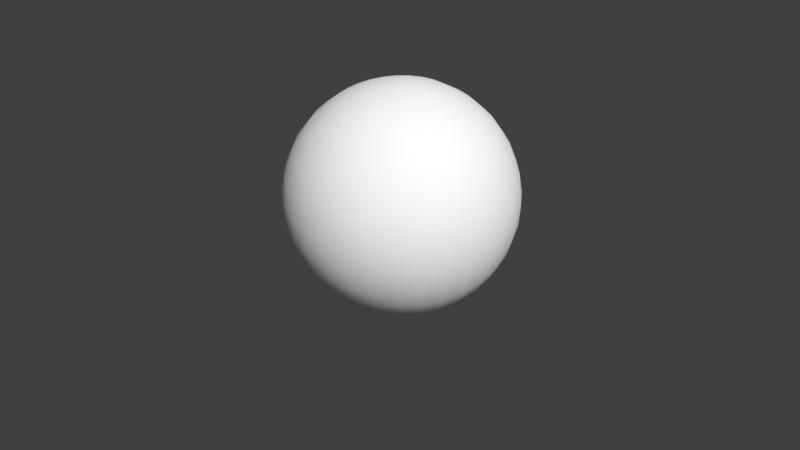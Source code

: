 # Source: Ziemia.blend  (saved by Blender 2.78.0; exported with 4.5.12 LTS)
import bpy
from mathutils import Matrix  # noqa: F401  (used for matrix-valued properties, if any)

bpy.ops.wm.read_factory_settings(use_empty=True)
scene = bpy.context.scene
scene.name = 'Scene'

# ---- collections
col_collection_1 = bpy.data.collections.new('Collection 1'); scene.collection.children.link(col_collection_1)

# ---- materials (node trees are filled in below, after node groups)
mat_material_001 = bpy.data.materials.new('Material.001')
mat_material_001.alpha_threshold = 0.0
mat_material_001.use_transparent_shadow = False
mat_material_001.diffuse_color = (1.0, 1.0, 1.0, 1.0)
mat_material_001.specular_color = (0.0, 0.0, 0.0)
mat_material_001.roughness = 0.5

# ---- material node trees

# ---- world
world_world = bpy.data.worlds.new('World'); scene.world = world_world
world_world.color = (0.05088, 0.05088, 0.05088)
world_world.use_sun_shadow = False
world_world.sun_shadow_jitter_overblur = 0.0
world_world.cycles.sampling_method = 'MANUAL'

# ---- cameras
cam_camera = bpy.data.cameras.new('Camera')
cam_camera.clip_end = 100.0
cam_camera.lens = 35.0
cam_camera.sensor_width = 32.0
cam_camera.sensor_height = 18.0
cam_camera.ortho_scale = 7.314
cam_camera.dof.focus_distance = 0.0
cam_camera.dof.aperture_fstop = 128.0

# ---- lights
light_lamp = bpy.data.lights.new('Lamp', 'SUN')
light_lamp.transmission_factor = 0.0
light_lamp.cutoff_distance = 30.0
light_lamp.angle = 0.1993
light_lamp.energy = 3.0
light_lamp.shadow_buffer_clip_start = 1.001
light_lamp.shadow_soft_size = 0.1
light_lamp.shadow_cascade_max_distance = 1000.0

# ---- meshes
me_sphere = bpy.data.meshes.new('Sphere')
me_sphere.from_pydata([(0.03806, 0.1913, 0.9808), (0.07466, 0.3753, 0.9239), (0.1084, 0.5449, 0.8315), (0.1379, 0.6935, 0.7071), (0.1622, 0.8155, 0.5556), (0.1802, 0.9061, 0.3827), (0.1913, 0.9619, 0.1951), (0.1951, 0.9808, 7.55e-08), (0.1913, 0.9619, -0.1951), (0.1802, 0.9061, -0.3827), (0.1622, 0.8155, -0.5556), (0.1379, 0.6935, -0.7071), (0.1084, 0.5449, -0.8315), (0.07466, 0.3753, -0.9239), (0.03806, 0.1913, -0.9808), (0.07466, 0.1802, 0.9808), (0.1464, 0.3536, 0.9239), (0.2126, 0.5133, 0.8315), (0.2706, 0.6533, 0.7071), (0.3182, 0.7682, 0.5556), (0.3536, 0.8536, 0.3827), (0.3753, 0.9061, 0.1951), (0.3827, 0.9239, 7.55e-08), (0.3753, 0.9061, -0.1951), (0.3536, 0.8536, -0.3827), (0.3182, 0.7682, -0.5556), (0.2706, 0.6533, -0.7071), (0.2126, 0.5133, -0.8315), (0.1464, 0.3536, -0.9239), (0.07466, 0.1802, -0.9808), (0.1084, 0.1622, 0.9808), (0.2126, 0.3182, 0.9239), (0.3087, 0.4619, 0.8315), (0.3928, 0.5879, 0.7071), (0.4619, 0.6913, 0.5556), (0.5133, 0.7682, 0.3827), (0.5449, 0.8155, 0.1951), (0.5556, 0.8315, 7.55e-08), (0.5449, 0.8155, -0.1951), (0.5133, 0.7682, -0.3827), (0.4619, 0.6913, -0.5556), (0.3928, 0.5879, -0.7071), (0.3087, 0.4619, -0.8315), (0.2126, 0.3182, -0.9239), (0.1084, 0.1622, -0.9808), (0.1379, 0.1379, 0.9808), (0.2706, 0.2706, 0.9239), (0.3928, 0.3928, 0.8315), (0.5, 0.5, 0.7071), (0.5879, 0.5879, 0.5556), (0.6533, 0.6533, 0.3827), (0.6935, 0.6935, 0.1951), (0.7071, 0.7071, 7.55e-08), (0.6935, 0.6935, -0.1951), (0.6533, 0.6533, -0.3827), (0.5879, 0.5879, -0.5556), (0.5, 0.5, -0.7071), (0.3928, 0.3928, -0.8315), (0.2706, 0.2706, -0.9239), (0.1379, 0.1379, -0.9808), (0.1622, 0.1084, 0.9808), (0.3182, 0.2126, 0.9239), (0.4619, 0.3087, 0.8315), (0.5879, 0.3928, 0.7071), (0.6913, 0.4619, 0.5556), (0.7682, 0.5133, 0.3827), (0.8155, 0.5449, 0.1951), (0.8315, 0.5556, 7.55e-08), (0.8155, 0.5449, -0.1951), (0.7682, 0.5133, -0.3827), (0.6913, 0.4619, -0.5556), (0.5879, 0.3928, -0.7071), (0.4619, 0.3087, -0.8315), (0.3182, 0.2126, -0.9239), (0.1622, 0.1084, -0.9808), (0.0, -3.258e-07, -1.0), (0.1802, 0.07466, 0.9808), (0.3536, 0.1464, 0.9239), (0.5133, 0.2126, 0.8315), (0.6533, 0.2706, 0.7071), (0.7682, 0.3182, 0.5556), (0.8536, 0.3536, 0.3827), (0.9061, 0.3753, 0.1951), (0.9239, 0.3827, 7.55e-08), (0.9061, 0.3753, -0.1951), (0.8536, 0.3536, -0.3827), (0.7682, 0.3182, -0.5556), (0.6533, 0.2706, -0.7071), (0.5133, 0.2126, -0.8315), (0.3536, 0.1464, -0.9239), (0.1802, 0.07466, -0.9808), (0.1913, 0.03806, 0.9808), (0.3753, 0.07466, 0.9239), (0.5449, 0.1084, 0.8315), (0.6935, 0.1379, 0.7071), (0.8155, 0.1622, 0.5556), (0.9061, 0.1802, 0.3827), (0.9619, 0.1913, 0.1951), (0.9808, 0.1951, 7.55e-08), (0.9619, 0.1913, -0.1951), (0.9061, 0.1802, -0.3827), (0.8155, 0.1622, -0.5556), (0.6935, 0.1379, -0.7071), (0.5449, 0.1084, -0.8315), (0.3753, 0.07466, -0.9239), (0.1913, 0.03806, -0.9808), (0.1951, -3.266e-07, 0.9808), (0.3827, -3.192e-07, 0.9239), (0.5556, -3.117e-07, 0.8315), (0.7071, -3.192e-07, 0.7071), (0.8315, -3.341e-07, 0.5556), (0.9239, -2.745e-07, 0.3827), (0.9808, -3.937e-07, 0.1951), (1.0, -3.788e-07, 7.55e-08), (0.9808, -3.937e-07, -0.1951), (0.9239, -2.298e-07, -0.3827), (0.8315, -3.341e-07, -0.5556), (0.7071, -3.192e-07, -0.7071), (0.5556, -3.415e-07, -0.8315), (0.3827, -3.043e-07, -0.9239), (0.1951, -3.08e-07, -0.9808), (0.1913, -0.03806, 0.9808), (0.3753, -0.07466, 0.9239), (0.5449, -0.1084, 0.8315), (0.6935, -0.138, 0.7071), (0.8155, -0.1622, 0.5556), (0.9061, -0.1802, 0.3827), (0.9619, -0.1913, 0.1951), (0.9808, -0.1951, 7.55e-08), (0.9619, -0.1913, -0.1951), (0.9061, -0.1802, -0.3827), (0.8155, -0.1622, -0.5556), (0.6935, -0.138, -0.7071), (0.5449, -0.1084, -0.8315), (0.3753, -0.07466, -0.9239), (0.1913, -0.03806, -0.9808), (0.1802, -0.07466, 0.9808), (0.3536, -0.1464, 0.9239), (0.5133, -0.2126, 0.8315), (0.6533, -0.2706, 0.7071), (0.7682, -0.3182, 0.5556), (0.8536, -0.3536, 0.3827), (0.9061, -0.3753, 0.1951), (0.9239, -0.3827, 7.55e-08), (0.9061, -0.3753, -0.1951), (0.8536, -0.3536, -0.3827), (0.7682, -0.3182, -0.5556), (0.6533, -0.2706, -0.7071), (0.5133, -0.2126, -0.8315), (0.3536, -0.1464, -0.9239), (0.1802, -0.07466, -0.9808), (0.1622, -0.1084, 0.9808), (0.3182, -0.2126, 0.9239), (0.4619, -0.3087, 0.8315), (0.5879, -0.3928, 0.7071), (0.6913, -0.4619, 0.5556), (0.7682, -0.5133, 0.3827), (0.8155, -0.5449, 0.1951), (0.8315, -0.5556, 7.55e-08), (0.8155, -0.5449, -0.1951), (0.7682, -0.5133, -0.3827), (0.6913, -0.4619, -0.5556), (0.5879, -0.3928, -0.7071), (0.4619, -0.3087, -0.8315), (0.3182, -0.2126, -0.9239), (0.1622, -0.1084, -0.9808), (0.1379, -0.138, 0.9808), (0.2706, -0.2706, 0.9239), (0.3928, -0.3928, 0.8315), (0.5, -0.5, 0.7071), (0.5879, -0.5879, 0.5556), (0.6533, -0.6533, 0.3827), (0.6935, -0.6935, 0.1951), (0.7071, -0.7071, 7.55e-08), (0.6935, -0.6935, -0.1951), (0.6533, -0.6533, -0.3827), (0.5879, -0.5879, -0.5556), (0.5, -0.5, -0.7071), (0.3928, -0.3928, -0.8315), (0.2706, -0.2706, -0.9239), (0.1379, -0.138, -0.9808), (0.1084, -0.1622, 0.9808), (0.2126, -0.3182, 0.9239), (0.3087, -0.4619, 0.8315), (0.3928, -0.5879, 0.7071), (0.4619, -0.6913, 0.5556), (0.5133, -0.7682, 0.3827), (0.5449, -0.8155, 0.1951), (0.5556, -0.8315, 7.55e-08), (0.5449, -0.8155, -0.1951), (0.5133, -0.7682, -0.3827), (0.4619, -0.6913, -0.5556), (0.3928, -0.5879, -0.7071), (0.3087, -0.4619, -0.8315), (0.2126, -0.3182, -0.9239), (0.1084, -0.1622, -0.9808), (0.07466, -0.1802, 0.9808), (0.1464, -0.3536, 0.9239), (0.2126, -0.5133, 0.8315), (0.2706, -0.6533, 0.7071), (0.3182, -0.7682, 0.5556), (0.3536, -0.8536, 0.3827), (0.3753, -0.9061, 0.1951), (0.3827, -0.9239, 7.55e-08), (0.3753, -0.9061, -0.1951), (0.3536, -0.8536, -0.3827), (0.3182, -0.7682, -0.5556), (0.2706, -0.6533, -0.7071), (0.2126, -0.5133, -0.8315), (0.1464, -0.3536, -0.9239), (0.07466, -0.1802, -0.9808), (0.03806, -0.1913, 0.9808), (0.07466, -0.3753, 0.9239), (0.1084, -0.5449, 0.8315), (0.1379, -0.6935, 0.7071), (0.1622, -0.8155, 0.5556), (0.1802, -0.9061, 0.3827), (0.1913, -0.9619, 0.1951), (0.1951, -0.9808, 7.55e-08), (0.1913, -0.9619, -0.1951), (0.1802, -0.9061, -0.3827), (0.1622, -0.8155, -0.5556), (0.1379, -0.6935, -0.7071), (0.1084, -0.5449, -0.8315), (0.07466, -0.3753, -0.9239), (0.03806, -0.1913, -0.9808), (-7.212e-09, -0.1951, 0.9808), (4.122e-08, -0.3827, 0.9239), (2.632e-08, -0.5556, 0.8315), (-2.584e-08, -0.7071, 0.7071), (-8.544e-08, -0.8315, 0.5556), (6.357e-08, -0.9239, 0.3827), (-8.544e-08, -0.9808, 0.1951), (-1.003e-07, -1.0, 7.55e-08), (-8.544e-08, -0.9808, -0.1951), (6.357e-08, -0.9239, -0.3827), (-8.544e-08, -0.8315, -0.5556), (-2.584e-08, -0.7071, -0.7071), (-1.094e-08, -0.5556, -0.8315), (3.964e-09, -0.3827, -0.9239), (3.964e-09, -0.1951, -0.9808), (-0.03806, -0.1913, 0.9808), (-0.07466, -0.3753, 0.9239), (-0.1084, -0.5449, 0.8315), (-0.1379, -0.6935, 0.7071), (-0.1622, -0.8155, 0.5556), (-0.1802, -0.9061, 0.3827), (-0.1913, -0.9619, 0.1951), (-0.1951, -0.9808, 7.55e-08), (-0.1913, -0.9619, -0.1951), (-0.1802, -0.9061, -0.3827), (-0.1622, -0.8155, -0.5556), (-0.1379, -0.6935, -0.7071), (-0.1084, -0.5449, -0.8315), (-0.07466, -0.3753, -0.9239), (-0.03806, -0.1913, -0.9808), (-0.07466, -0.1802, 0.9808), (-0.1464, -0.3536, 0.9239), (-0.2126, -0.5133, 0.8315), (-0.2706, -0.6533, 0.7071), (-0.3182, -0.7682, 0.5556), (-0.3536, -0.8536, 0.3827), (-0.3753, -0.9061, 0.1951), (-0.3827, -0.9239, 7.55e-08), (-0.3753, -0.9061, -0.1951), (-0.3536, -0.8536, -0.3827), (-0.3182, -0.7682, -0.5556), (-0.2706, -0.6533, -0.7071), (-0.2126, -0.5133, -0.8315), (-0.1464, -0.3536, -0.9239), (-0.07466, -0.1802, -0.9808), (-1.81e-07, -5.968e-07, 1.0), (-0.1084, -0.1622, 0.9808), (-0.2126, -0.3182, 0.9239), (-0.3087, -0.4619, 0.8315), (-0.3928, -0.5879, 0.7071), (-0.4619, -0.6913, 0.5556), (-0.5133, -0.7682, 0.3827), (-0.5449, -0.8155, 0.1951), (-0.5556, -0.8315, 7.55e-08), (-0.5449, -0.8155, -0.1951), (-0.5133, -0.7682, -0.3827), (-0.4619, -0.6913, -0.5556), (-0.3928, -0.5879, -0.7071), (-0.3087, -0.4619, -0.8315), (-0.2126, -0.3182, -0.9239), (-0.1084, -0.1622, -0.9808), (-0.1379, -0.138, 0.9808), (-0.2706, -0.2706, 0.9239), (-0.3928, -0.3928, 0.8315), (-0.5, -0.5, 0.7071), (-0.5879, -0.5879, 0.5556), (-0.6533, -0.6533, 0.3827), (-0.6935, -0.6935, 0.1951), (-0.7071, -0.7071, 7.55e-08), (-0.6935, -0.6935, -0.1951), (-0.6533, -0.6533, -0.3827), (-0.5879, -0.5879, -0.5556), (-0.5, -0.5, -0.7071), (-0.3928, -0.3928, -0.8315), (-0.2706, -0.2706, -0.9239), (-0.1379, -0.1379, -0.9808), (-0.1622, -0.1084, 0.9808), (-0.3182, -0.2126, 0.9239), (-0.4619, -0.3087, 0.8315), (-0.5879, -0.3928, 0.7071), (-0.6913, -0.4619, 0.5556), (-0.7682, -0.5133, 0.3827), (-0.8155, -0.5449, 0.1951), (-0.8315, -0.5556, 7.55e-08), (-0.8155, -0.5449, -0.1951), (-0.7682, -0.5133, -0.3827), (-0.6913, -0.4619, -0.5556), (-0.5879, -0.3928, -0.7071), (-0.4619, -0.3087, -0.8315), (-0.3182, -0.2126, -0.9239), (-0.1622, -0.1084, -0.9808), (-0.1802, -0.07466, 0.9808), (-0.3536, -0.1464, 0.9239), (-0.5133, -0.2126, 0.8315), (-0.6533, -0.2706, 0.7071), (-0.7682, -0.3182, 0.5556), (-0.8536, -0.3536, 0.3827), (-0.9061, -0.3753, 0.1951), (-0.9239, -0.3827, 7.55e-08), (-0.9061, -0.3753, -0.1951), (-0.8536, -0.3536, -0.3827), (-0.7682, -0.3182, -0.5556), (-0.6533, -0.2706, -0.7071), (-0.5133, -0.2126, -0.8315), (-0.3536, -0.1464, -0.9239), (-0.1802, -0.07466, -0.9808), (-0.1913, -0.03806, 0.9808), (-0.3753, -0.07466, 0.9239), (-0.5449, -0.1084, 0.8315), (-0.6935, -0.1379, 0.7071), (-0.8155, -0.1622, 0.5556), (-0.9061, -0.1802, 0.3827), (-0.9619, -0.1913, 0.1951), (-0.9808, -0.1951, 7.55e-08), (-0.9619, -0.1913, -0.1951), (-0.9061, -0.1802, -0.3827), (-0.8155, -0.1622, -0.5556), (-0.6935, -0.1379, -0.7071), (-0.5449, -0.1084, -0.8315), (-0.3753, -0.07466, -0.9239), (-0.1913, -0.03806, -0.9808), (-0.1951, -3.117e-07, 0.9808), (-0.3827, -2.819e-07, 0.9239), (-0.5556, -2.819e-07, 0.8315), (-0.7071, -1.851e-07, 0.7071), (-0.8315, -1.404e-07, 0.5556), (-0.9239, -3.192e-07, 0.3827), (-0.9808, -9.567e-08, 0.1951), (-1.0, -1.404e-07, 7.55e-08), (-0.9808, -9.567e-08, -0.1951), (-0.9239, -3.192e-07, -0.3827), (-0.8315, -1.404e-07, -0.5556), (-0.7071, -1.851e-07, -0.7071), (-0.5556, -2.596e-07, -0.8315), (-0.3827, -2.521e-07, -0.9239), (-0.1951, -3.155e-07, -0.9808), (-0.1913, 0.03806, 0.9808), (-0.3753, 0.07466, 0.9239), (-0.5449, 0.1084, 0.8315), (-0.6935, 0.1379, 0.7071), (-0.8155, 0.1622, 0.5556), (-0.9061, 0.1802, 0.3827), (-0.9619, 0.1913, 0.1951), (-0.9808, 0.1951, 7.55e-08), (-0.9619, 0.1913, -0.1951), (-0.9061, 0.1802, -0.3827), (-0.8155, 0.1622, -0.5556), (-0.6935, 0.1379, -0.7071), (-0.5449, 0.1084, -0.8315), (-0.3753, 0.07466, -0.9239), (-0.1913, 0.03806, -0.9808), (-0.1802, 0.07466, 0.9808), (-0.3536, 0.1464, 0.9239), (-0.5133, 0.2126, 0.8315), (-0.6533, 0.2706, 0.7071), (-0.7682, 0.3182, 0.5556), (-0.8536, 0.3536, 0.3827), (-0.9061, 0.3753, 0.1951), (-0.9239, 0.3827, 7.55e-08), (-0.9061, 0.3753, -0.1951), (-0.8536, 0.3536, -0.3827), (-0.7682, 0.3182, -0.5556), (-0.6533, 0.2706, -0.7071), (-0.5133, 0.2126, -0.8315), (-0.3536, 0.1464, -0.9239), (-0.1802, 0.07466, -0.9808), (-0.1622, 0.1084, 0.9808), (-0.3182, 0.2126, 0.9239), (-0.4619, 0.3087, 0.8315), (-0.5879, 0.3928, 0.7071), (-0.6913, 0.4619, 0.5556), (-0.7682, 0.5133, 0.3827), (-0.8155, 0.5449, 0.1951), (-0.8315, 0.5556, 7.55e-08), (-0.8155, 0.5449, -0.1951), (-0.7682, 0.5133, -0.3827), (-0.6913, 0.4619, -0.5556), (-0.5879, 0.3928, -0.7071), (-0.4619, 0.3087, -0.8315), (-0.3182, 0.2126, -0.9239), (-0.1622, 0.1084, -0.9808), (-0.1379, 0.1379, 0.9808), (-0.2706, 0.2706, 0.9239), (-0.3928, 0.3928, 0.8315), (-0.5, 0.5, 0.7071), (-0.5879, 0.5879, 0.5556), (-0.6533, 0.6533, 0.3827), (-0.6935, 0.6935, 0.1951), (-0.7071, 0.7071, 7.55e-08), (-0.6935, 0.6935, -0.1951), (-0.6533, 0.6533, -0.3827), (-0.5879, 0.5879, -0.5556), (-0.5, 0.5, -0.7071), (-0.3928, 0.3928, -0.8315), (-0.2706, 0.2706, -0.9239), (-0.1379, 0.1379, -0.9808), (-0.1084, 0.1622, 0.9808), (-0.2126, 0.3182, 0.9239), (-0.3087, 0.4619, 0.8315), (-0.3928, 0.5879, 0.7071), (-0.4619, 0.6913, 0.5556), (-0.5133, 0.7682, 0.3827), (-0.5449, 0.8155, 0.1951), (-0.5556, 0.8315, 7.55e-08), (-0.5449, 0.8155, -0.1951), (-0.5133, 0.7682, -0.3827), (-0.4619, 0.6913, -0.5556), (-0.3928, 0.5879, -0.7071), (-0.3087, 0.4619, -0.8315), (-0.2126, 0.3182, -0.9239), (-0.1084, 0.1622, -0.9808), (-0.07466, 0.1802, 0.9808), (-0.1464, 0.3536, 0.9239), (-0.2126, 0.5133, 0.8315), (-0.2706, 0.6533, 0.7071), (-0.3182, 0.7682, 0.5556), (-0.3536, 0.8536, 0.3827), (-0.3753, 0.9061, 0.1951), (-0.3827, 0.9239, 7.55e-08), (-0.3753, 0.9061, -0.1951), (-0.3536, 0.8536, -0.3827), (-0.3182, 0.7682, -0.5556), (-0.2706, 0.6533, -0.7071), (-0.2126, 0.5133, -0.8315), (-0.1464, 0.3536, -0.9239), (-0.07466, 0.1802, -0.9808), (-0.03806, 0.1913, 0.9808), (-0.07466, 0.3753, 0.9239), (-0.1084, 0.5449, 0.8315), (-0.1379, 0.6935, 0.7071), (-0.1622, 0.8155, 0.5556), (-0.1802, 0.9061, 0.3827), (-0.1913, 0.9619, 0.1951), (-0.1951, 0.9808, 7.55e-08), (-0.1913, 0.9619, -0.1951), (-0.1802, 0.9061, -0.3827), (-0.1622, 0.8155, -0.5556), (-0.1379, 0.6935, -0.7071), (-0.1084, 0.5449, -0.8315), (-0.07466, 0.3753, -0.9239), (-0.03806, 0.1913, -0.9808), (3.749e-08, 0.1951, 0.9808), (7.847e-08, 0.3827, 0.9239), (1.083e-07, 0.5556, 0.8315), (1.53e-07, 0.7071, 0.7071), (2.722e-07, 0.8315, 0.5556), (6.357e-08, 0.9239, 0.3827), (2.573e-07, 0.9808, 0.1951), (2.722e-07, 1.0, 7.55e-08), (2.573e-07, 0.9808, -0.1951), (6.357e-08, 0.9239, -0.3827), (2.722e-07, 0.8315, -0.5556), (1.53e-07, 0.7071, -0.7071), (1.232e-07, 0.5556, -0.8315), (7.847e-08, 0.3827, -0.9239), (1.514e-08, 0.1951, -0.9808)], [], [(480, 479, 12, 13), (473, 472, 5, 6), (481, 480, 13, 14), (474, 473, 6, 7), (467, 271, 0), (75, 481, 14), (475, 474, 7, 8), (468, 467, 0, 1), (476, 475, 8, 9), (469, 468, 1, 2), (477, 476, 9, 10), (470, 469, 2, 3), (478, 477, 10, 11), (471, 470, 3, 4), (479, 478, 11, 12), (472, 471, 4, 5), (4, 3, 18, 19), (12, 11, 26, 27), (5, 4, 19, 20), (13, 12, 27, 28), (6, 5, 20, 21), (14, 13, 28, 29), (7, 6, 21, 22), (0, 271, 15), (75, 14, 29), (8, 7, 22, 23), (1, 0, 15, 16), (9, 8, 23, 24), (2, 1, 16, 17), (10, 9, 24, 25), (3, 2, 17, 18), (11, 10, 25, 26), (23, 22, 37, 38), (16, 15, 30, 31), (24, 23, 38, 39), (17, 16, 31, 32), (25, 24, 39, 40), (18, 17, 32, 33), (26, 25, 40, 41), (19, 18, 33, 34), (27, 26, 41, 42), (20, 19, 34, 35), (28, 27, 42, 43), (21, 20, 35, 36), (29, 28, 43, 44), (22, 21, 36, 37), (15, 271, 30), (75, 29, 44), (42, 41, 56, 57), (35, 34, 49, 50), (43, 42, 57, 58), (36, 35, 50, 51), (44, 43, 58, 59), (37, 36, 51, 52), (30, 271, 45), (75, 44, 59), (38, 37, 52, 53), (31, 30, 45, 46), (39, 38, 53, 54), (32, 31, 46, 47), (40, 39, 54, 55), (33, 32, 47, 48), (41, 40, 55, 56), (34, 33, 48, 49), (54, 53, 68, 69), (47, 46, 61, 62), (55, 54, 69, 70), (48, 47, 62, 63), (56, 55, 70, 71), (49, 48, 63, 64), (57, 56, 71, 72), (50, 49, 64, 65), (58, 57, 72, 73), (51, 50, 65, 66), (59, 58, 73, 74), (52, 51, 66, 67), (45, 271, 60), (75, 59, 74), (53, 52, 67, 68), (46, 45, 60, 61), (73, 72, 88, 89), (66, 65, 81, 82), (74, 73, 89, 90), (67, 66, 82, 83), (60, 271, 76), (75, 74, 90), (68, 67, 83, 84), (61, 60, 76, 77), (69, 68, 84, 85), (62, 61, 77, 78), (70, 69, 85, 86), (63, 62, 78, 79), (71, 70, 86, 87), (64, 63, 79, 80), (72, 71, 87, 88), (65, 64, 80, 81), (78, 77, 92, 93), (86, 85, 100, 101), (79, 78, 93, 94), (87, 86, 101, 102), (80, 79, 94, 95), (88, 87, 102, 103), (81, 80, 95, 96), (89, 88, 103, 104), (82, 81, 96, 97), (90, 89, 104, 105), (83, 82, 97, 98), (76, 271, 91), (75, 90, 105), (84, 83, 98, 99), (77, 76, 91, 92), (85, 84, 99, 100), (97, 96, 111, 112), (105, 104, 119, 120), (98, 97, 112, 113), (91, 271, 106), (75, 105, 120), (99, 98, 113, 114), (92, 91, 106, 107), (100, 99, 114, 115), (93, 92, 107, 108), (101, 100, 115, 116), (94, 93, 108, 109), (102, 101, 116, 117), (95, 94, 109, 110), (103, 102, 117, 118), (96, 95, 110, 111), (104, 103, 118, 119), (116, 115, 130, 131), (109, 108, 123, 124), (117, 116, 131, 132), (110, 109, 124, 125), (118, 117, 132, 133), (111, 110, 125, 126), (119, 118, 133, 134), (112, 111, 126, 127), (120, 119, 134, 135), (113, 112, 127, 128), (106, 271, 121), (75, 120, 135), (114, 113, 128, 129), (107, 106, 121, 122), (115, 114, 129, 130), (108, 107, 122, 123), (135, 134, 149, 150), (128, 127, 142, 143), (121, 271, 136), (75, 135, 150), (129, 128, 143, 144), (122, 121, 136, 137), (130, 129, 144, 145), (123, 122, 137, 138), (131, 130, 145, 146), (124, 123, 138, 139), (132, 131, 146, 147), (125, 124, 139, 140), (133, 132, 147, 148), (126, 125, 140, 141), (134, 133, 148, 149), (127, 126, 141, 142), (139, 138, 153, 154), (147, 146, 161, 162), (140, 139, 154, 155), (148, 147, 162, 163), (141, 140, 155, 156), (149, 148, 163, 164), (142, 141, 156, 157), (150, 149, 164, 165), (143, 142, 157, 158), (136, 271, 151), (75, 150, 165), (144, 143, 158, 159), (137, 136, 151, 152), (145, 144, 159, 160), (138, 137, 152, 153), (146, 145, 160, 161), (158, 157, 172, 173), (151, 271, 166), (75, 165, 180), (159, 158, 173, 174), (152, 151, 166, 167), (160, 159, 174, 175), (153, 152, 167, 168), (161, 160, 175, 176), (154, 153, 168, 169), (162, 161, 176, 177), (155, 154, 169, 170), (163, 162, 177, 178), (156, 155, 170, 171), (164, 163, 178, 179), (157, 156, 171, 172), (165, 164, 179, 180), (177, 176, 191, 192), (170, 169, 184, 185), (178, 177, 192, 193), (171, 170, 185, 186), (179, 178, 193, 194), (172, 171, 186, 187), (180, 179, 194, 195), (173, 172, 187, 188), (166, 271, 181), (75, 180, 195), (174, 173, 188, 189), (167, 166, 181, 182), (175, 174, 189, 190), (168, 167, 182, 183), (176, 175, 190, 191), (169, 168, 183, 184), (75, 195, 210), (189, 188, 203, 204), (182, 181, 196, 197), (190, 189, 204, 205), (183, 182, 197, 198), (191, 190, 205, 206), (184, 183, 198, 199), (192, 191, 206, 207), (185, 184, 199, 200), (193, 192, 207, 208), (186, 185, 200, 201), (194, 193, 208, 209), (187, 186, 201, 202), (195, 194, 209, 210), (188, 187, 202, 203), (181, 271, 196), (208, 207, 222, 223), (201, 200, 215, 216), (209, 208, 223, 224), (202, 201, 216, 217), (210, 209, 224, 225), (203, 202, 217, 218), (196, 271, 211), (75, 210, 225), (204, 203, 218, 219), (197, 196, 211, 212), (205, 204, 219, 220), (198, 197, 212, 213), (206, 205, 220, 221), (199, 198, 213, 214), (207, 206, 221, 222), (200, 199, 214, 215), (212, 211, 226, 227), (220, 219, 234, 235), (213, 212, 227, 228), (221, 220, 235, 236), (214, 213, 228, 229), (222, 221, 236, 237), (215, 214, 229, 230), (223, 222, 237, 238), (216, 215, 230, 231), (224, 223, 238, 239), (217, 216, 231, 232), (225, 224, 239, 240), (218, 217, 232, 233), (211, 271, 226), (75, 225, 240), (219, 218, 233, 234), (231, 230, 245, 246), (239, 238, 253, 254), (232, 231, 246, 247), (240, 239, 254, 255), (233, 232, 247, 248), (226, 271, 241), (75, 240, 255), (234, 233, 248, 249), (227, 226, 241, 242), (235, 234, 249, 250), (228, 227, 242, 243), (236, 235, 250, 251), (229, 228, 243, 244), (237, 236, 251, 252), (230, 229, 244, 245), (238, 237, 252, 253), (250, 249, 264, 265), (243, 242, 257, 258), (251, 250, 265, 266), (244, 243, 258, 259), (252, 251, 266, 267), (245, 244, 259, 260), (253, 252, 267, 268), (246, 245, 260, 261), (254, 253, 268, 269), (247, 246, 261, 262), (255, 254, 269, 270), (248, 247, 262, 263), (241, 271, 256), (75, 255, 270), (249, 248, 263, 264), (242, 241, 256, 257), (269, 268, 284, 285), (262, 261, 277, 278), (270, 269, 285, 286), (263, 262, 278, 279), (256, 271, 272), (75, 270, 286), (264, 263, 279, 280), (257, 256, 272, 273), (265, 264, 280, 281), (258, 257, 273, 274), (266, 265, 281, 282), (259, 258, 274, 275), (267, 266, 282, 283), (260, 259, 275, 276), (268, 267, 283, 284), (261, 260, 276, 277), (274, 273, 288, 289), (282, 281, 296, 297), (275, 274, 289, 290), (283, 282, 297, 298), (276, 275, 290, 291), (284, 283, 298, 299), (277, 276, 291, 292), (285, 284, 299, 300), (278, 277, 292, 293), (286, 285, 300, 301), (279, 278, 293, 294), (272, 271, 287), (75, 286, 301), (280, 279, 294, 295), (273, 272, 287, 288), (281, 280, 295, 296), (293, 292, 307, 308), (301, 300, 315, 316), (294, 293, 308, 309), (287, 271, 302), (75, 301, 316), (295, 294, 309, 310), (288, 287, 302, 303), (296, 295, 310, 311), (289, 288, 303, 304), (297, 296, 311, 312), (290, 289, 304, 305), (298, 297, 312, 313), (291, 290, 305, 306), (299, 298, 313, 314), (292, 291, 306, 307), (300, 299, 314, 315), (312, 311, 326, 327), (305, 304, 319, 320), (313, 312, 327, 328), (306, 305, 320, 321), (314, 313, 328, 329), (307, 306, 321, 322), (315, 314, 329, 330), (308, 307, 322, 323), (316, 315, 330, 331), (309, 308, 323, 324), (302, 271, 317), (75, 316, 331), (310, 309, 324, 325), (303, 302, 317, 318), (311, 310, 325, 326), (304, 303, 318, 319), (331, 330, 345, 346), (324, 323, 338, 339), (317, 271, 332), (75, 331, 346), (325, 324, 339, 340), (318, 317, 332, 333), (326, 325, 340, 341), (319, 318, 333, 334), (327, 326, 341, 342), (320, 319, 334, 335), (328, 327, 342, 343), (321, 320, 335, 336), (329, 328, 343, 344), (322, 321, 336, 337), (330, 329, 344, 345), (323, 322, 337, 338), (343, 342, 357, 358), (336, 335, 350, 351), (344, 343, 358, 359), (337, 336, 351, 352), (345, 344, 359, 360), (338, 337, 352, 353), (346, 345, 360, 361), (339, 338, 353, 354), (332, 271, 347), (75, 346, 361), (340, 339, 354, 355), (333, 332, 347, 348), (341, 340, 355, 356), (334, 333, 348, 349), (342, 341, 356, 357), (335, 334, 349, 350), (347, 271, 362), (75, 361, 376), (355, 354, 369, 370), (348, 347, 362, 363), (356, 355, 370, 371), (349, 348, 363, 364), (357, 356, 371, 372), (350, 349, 364, 365), (358, 357, 372, 373), (351, 350, 365, 366), (359, 358, 373, 374), (352, 351, 366, 367), (360, 359, 374, 375), (353, 352, 367, 368), (361, 360, 375, 376), (354, 353, 368, 369), (366, 365, 380, 381), (374, 373, 388, 389), (367, 366, 381, 382), (375, 374, 389, 390), (368, 367, 382, 383), (376, 375, 390, 391), (369, 368, 383, 384), (362, 271, 377), (75, 376, 391), (370, 369, 384, 385), (363, 362, 377, 378), (371, 370, 385, 386), (364, 363, 378, 379), (372, 371, 386, 387), (365, 364, 379, 380), (373, 372, 387, 388), (385, 384, 399, 400), (378, 377, 392, 393), (386, 385, 400, 401), (379, 378, 393, 394), (387, 386, 401, 402), (380, 379, 394, 395), (388, 387, 402, 403), (381, 380, 395, 396), (389, 388, 403, 404), (382, 381, 396, 397), (390, 389, 404, 405), (383, 382, 397, 398), (391, 390, 405, 406), (384, 383, 398, 399), (377, 271, 392), (75, 391, 406), (404, 403, 418, 419), (397, 396, 411, 412), (405, 404, 419, 420), (398, 397, 412, 413), (406, 405, 420, 421), (399, 398, 413, 414), (392, 271, 407), (75, 406, 421), (400, 399, 414, 415), (393, 392, 407, 408), (401, 400, 415, 416), (394, 393, 408, 409), (402, 401, 416, 417), (395, 394, 409, 410), (403, 402, 417, 418), (396, 395, 410, 411), (408, 407, 422, 423), (416, 415, 430, 431), (409, 408, 423, 424), (417, 416, 431, 432), (410, 409, 424, 425), (418, 417, 432, 433), (411, 410, 425, 426), (419, 418, 433, 434), (412, 411, 426, 427), (420, 419, 434, 435), (413, 412, 427, 428), (421, 420, 435, 436), (414, 413, 428, 429), (407, 271, 422), (75, 421, 436), (415, 414, 429, 430), (427, 426, 441, 442), (435, 434, 449, 450), (428, 427, 442, 443), (436, 435, 450, 451), (429, 428, 443, 444), (422, 271, 437), (75, 436, 451), (430, 429, 444, 445), (423, 422, 437, 438), (431, 430, 445, 446), (424, 423, 438, 439), (432, 431, 446, 447), (425, 424, 439, 440), (433, 432, 447, 448), (426, 425, 440, 441), (434, 433, 448, 449), (446, 445, 460, 461), (439, 438, 453, 454), (447, 446, 461, 462), (440, 439, 454, 455), (448, 447, 462, 463), (441, 440, 455, 456), (449, 448, 463, 464), (442, 441, 456, 457), (450, 449, 464, 465), (443, 442, 457, 458), (451, 450, 465, 466), (444, 443, 458, 459), (437, 271, 452), (75, 451, 466), (445, 444, 459, 460), (438, 437, 452, 453), (465, 464, 479, 480), (458, 457, 472, 473), (466, 465, 480, 481), (459, 458, 473, 474), (452, 271, 467), (75, 466, 481), (460, 459, 474, 475), (453, 452, 467, 468), (461, 460, 475, 476), (454, 453, 468, 469), (462, 461, 476, 477), (455, 454, 469, 470), (463, 462, 477, 478), (456, 455, 470, 471), (464, 463, 478, 479), (457, 456, 471, 472)])
me_sphere.polygons.foreach_set('use_smooth', [True] * 512)
_uv = me_sphere.uv_layers.new(name='UVMap')
_uv.uv.foreach_set('vector', [0.2395, 0.418, 0.2373, 0.3717, 0.2506, 0.3717, 0.2482, 0.4179, 0.7683, 0.1408, 0.7595, 0.2055, 0.7314, 0.1956, 0.7339, 0.1298, 0.2417, 0.4625, 0.2395, 0.418, 0.2482, 0.4179, 0.246, 0.4625, 0.7787, 0.06526, 0.7683, 0.1408, 0.7339, 0.1298, 0.737, 0.05166, 0.7257, 0.4478, 0.7197, 0.4905, 0.7215, 0.4463, 0.244, 0.5065, 0.2417, 0.4625, 0.246, 0.4625, 0.2267, 0.1405, 0.223, 0.05906, 0.2675, 0.05971, 0.263, 0.1409, 0.7317, 0.4046, 0.7257, 0.4478, 0.7215, 0.4463, 0.7232, 0.4016, 0.2297, 0.2091, 0.2267, 0.1405, 0.263, 0.1409, 0.2592, 0.2094, 0.7379, 0.3601, 0.7317, 0.4046, 0.7232, 0.4016, 0.725, 0.3555, 0.2326, 0.2695, 0.2297, 0.2091, 0.2592, 0.2094, 0.256, 0.2693, 0.7445, 0.313, 0.7379, 0.3601, 0.725, 0.3555, 0.7269, 0.3067, 0.235, 0.3226, 0.2326, 0.2695, 0.256, 0.2693, 0.2531, 0.3226, 0.7516, 0.2621, 0.7445, 0.313, 0.7269, 0.3067, 0.7291, 0.254, 0.2373, 0.3717, 0.235, 0.3226, 0.2531, 0.3226, 0.2506, 0.3717, 0.7595, 0.2055, 0.7516, 0.2621, 0.7291, 0.254, 0.7314, 0.1956, 0.7291, 0.254, 0.7269, 0.3067, 0.7091, 0.3078, 0.7061, 0.2553, 0.2506, 0.3717, 0.2531, 0.3226, 0.2709, 0.3298, 0.2636, 0.3769, 0.7314, 0.1956, 0.7291, 0.254, 0.7061, 0.2553, 0.7029, 0.1973, 0.2482, 0.4179, 0.2506, 0.3717, 0.2636, 0.3769, 0.2568, 0.4213, 0.7339, 0.1298, 0.7314, 0.1956, 0.7029, 0.1973, 0.6992, 0.1314, 0.246, 0.4625, 0.2482, 0.4179, 0.2568, 0.4213, 0.2503, 0.4641, 0.737, 0.05166, 0.7339, 0.1298, 0.6992, 0.1314, 0.6949, 0.05381, 0.7215, 0.4463, 0.7197, 0.4905, 0.7171, 0.4465, 0.244, 0.5065, 0.246, 0.4625, 0.2503, 0.4641, 0.263, 0.1409, 0.2675, 0.05971, 0.3109, 0.07803, 0.2985, 0.1557, 0.7232, 0.4016, 0.7215, 0.4463, 0.7171, 0.4465, 0.7145, 0.4021, 0.2592, 0.2094, 0.263, 0.1409, 0.2985, 0.1557, 0.288, 0.2213, 0.725, 0.3555, 0.7232, 0.4016, 0.7145, 0.4021, 0.7118, 0.3562, 0.256, 0.2693, 0.2592, 0.2094, 0.288, 0.2213, 0.279, 0.2785, 0.7269, 0.3067, 0.725, 0.3555, 0.7118, 0.3562, 0.7091, 0.3078, 0.2531, 0.3226, 0.256, 0.2693, 0.279, 0.2785, 0.2709, 0.3298, 0.2985, 0.1557, 0.3109, 0.07803, 0.3516, 0.1131, 0.3318, 0.1842, 0.7145, 0.4021, 0.7171, 0.4465, 0.7129, 0.4485, 0.706, 0.406, 0.288, 0.2213, 0.2985, 0.1557, 0.3318, 0.1842, 0.3151, 0.2442, 0.7118, 0.3562, 0.7145, 0.4021, 0.706, 0.406, 0.699, 0.3621, 0.279, 0.2785, 0.288, 0.2213, 0.3151, 0.2442, 0.3006, 0.2967, 0.7091, 0.3078, 0.7118, 0.3562, 0.699, 0.3621, 0.6916, 0.3157, 0.2709, 0.3298, 0.279, 0.2785, 0.3006, 0.2967, 0.2877, 0.3437, 0.7061, 0.2553, 0.7091, 0.3078, 0.6916, 0.3157, 0.6837, 0.2654, 0.2636, 0.3769, 0.2709, 0.3298, 0.2877, 0.3437, 0.2759, 0.3871, 0.7029, 0.1973, 0.7061, 0.2553, 0.6837, 0.2654, 0.675, 0.2098, 0.2568, 0.4213, 0.2636, 0.3769, 0.2759, 0.3871, 0.2648, 0.4279, 0.6992, 0.1314, 0.7029, 0.1973, 0.675, 0.2098, 0.6651, 0.1464, 0.2503, 0.4641, 0.2568, 0.4213, 0.2648, 0.4279, 0.2543, 0.4674, 0.6949, 0.05381, 0.6992, 0.1314, 0.6651, 0.1464, 0.6536, 0.07173, 0.7171, 0.4465, 0.7197, 0.4905, 0.7129, 0.4485, 0.244, 0.5065, 0.2503, 0.4641, 0.2543, 0.4674, 0.2759, 0.3871, 0.2877, 0.3437, 0.3027, 0.364, 0.2869, 0.4018, 0.675, 0.2098, 0.6837, 0.2654, 0.6627, 0.2839, 0.6488, 0.2326, 0.2648, 0.4279, 0.2759, 0.3871, 0.2869, 0.4018, 0.2721, 0.4376, 0.6651, 0.1464, 0.675, 0.2098, 0.6488, 0.2326, 0.633, 0.1741, 0.2543, 0.4674, 0.2648, 0.4279, 0.2721, 0.4376, 0.2579, 0.4722, 0.6536, 0.07173, 0.6651, 0.1464, 0.633, 0.1741, 0.6145, 0.1051, 0.7129, 0.4485, 0.7197, 0.4905, 0.7089, 0.452, 0.244, 0.5065, 0.2543, 0.4674, 0.2579, 0.4722, 0.3318, 0.1842, 0.3516, 0.1131, 0.3879, 0.1633, 0.3616, 0.2251, 0.706, 0.406, 0.7129, 0.4485, 0.7089, 0.452, 0.6981, 0.413, 0.3151, 0.2442, 0.3318, 0.1842, 0.3616, 0.2251, 0.3393, 0.2773, 0.699, 0.3621, 0.706, 0.406, 0.6981, 0.413, 0.6869, 0.3728, 0.3006, 0.2967, 0.3151, 0.2442, 0.3393, 0.2773, 0.32, 0.323, 0.6916, 0.3157, 0.699, 0.3621, 0.6869, 0.3728, 0.6752, 0.3301, 0.2877, 0.3437, 0.3006, 0.2967, 0.32, 0.323, 0.3027, 0.364, 0.6837, 0.2654, 0.6916, 0.3157, 0.6752, 0.3301, 0.6627, 0.2839, 0.3393, 0.2773, 0.3616, 0.2251, 0.3867, 0.2768, 0.3598, 0.3192, 0.6869, 0.3728, 0.6981, 0.413, 0.691, 0.4231, 0.6761, 0.3879, 0.32, 0.323, 0.3393, 0.2773, 0.3598, 0.3192, 0.3407, 0.3487, 0.6752, 0.3301, 0.6869, 0.3728, 0.6761, 0.3879, 0.6605, 0.3506, 0.3027, 0.364, 0.32, 0.323, 0.3407, 0.3487, 0.3155, 0.3897, 0.6627, 0.2839, 0.6752, 0.3301, 0.6605, 0.3506, 0.6437, 0.3101, 0.2869, 0.4018, 0.3027, 0.364, 0.3155, 0.3897, 0.2963, 0.4207, 0.6488, 0.2326, 0.6627, 0.2839, 0.6437, 0.3101, 0.6251, 0.2651, 0.2721, 0.4376, 0.2869, 0.4018, 0.2963, 0.4207, 0.2783, 0.4499, 0.633, 0.1741, 0.6488, 0.2326, 0.6251, 0.2651, 0.604, 0.2136, 0.2579, 0.4722, 0.2721, 0.4376, 0.2783, 0.4499, 0.261, 0.4783, 0.6145, 0.1051, 0.633, 0.1741, 0.604, 0.2136, 0.5792, 0.153, 0.7089, 0.452, 0.7197, 0.4905, 0.7054, 0.457, 0.244, 0.5065, 0.2579, 0.4722, 0.261, 0.4783, 0.3616, 0.2251, 0.3879, 0.1633, 0.4184, 0.2267, 0.3867, 0.2768, 0.6981, 0.413, 0.7089, 0.452, 0.7054, 0.457, 0.691, 0.4231, 0.2783, 0.4499, 0.2963, 0.4207, 0.3036, 0.4428, 0.2831, 0.4644, 0.604, 0.2136, 0.6251, 0.2651, 0.605, 0.3061, 0.5793, 0.2637, 0.261, 0.4783, 0.2783, 0.4499, 0.2831, 0.4644, 0.2634, 0.4855, 0.5792, 0.153, 0.604, 0.2136, 0.5793, 0.2637, 0.5489, 0.2137, 0.7054, 0.457, 0.7197, 0.4905, 0.7024, 0.4633, 0.244, 0.5065, 0.261, 0.4783, 0.2634, 0.4855, 0.3867, 0.2768, 0.4184, 0.2267, 0.4422, 0.3005, 0.4062, 0.3372, 0.691, 0.4231, 0.7054, 0.457, 0.7024, 0.4633, 0.6849, 0.4356, 0.3598, 0.3192, 0.3867, 0.2768, 0.4062, 0.3372, 0.3758, 0.3682, 0.6761, 0.3879, 0.691, 0.4231, 0.6849, 0.4356, 0.667, 0.4069, 0.3407, 0.3487, 0.3598, 0.3192, 0.3758, 0.3682, 0.3492, 0.3954, 0.6605, 0.3506, 0.6761, 0.3879, 0.667, 0.4069, 0.648, 0.3764, 0.3155, 0.3897, 0.3407, 0.3487, 0.3492, 0.3954, 0.3255, 0.42, 0.6437, 0.3101, 0.6605, 0.3506, 0.648, 0.3764, 0.6276, 0.3432, 0.2963, 0.4207, 0.3155, 0.3897, 0.3255, 0.42, 0.3036, 0.4428, 0.6251, 0.2651, 0.6437, 0.3101, 0.6276, 0.3432, 0.605, 0.3061, 0.667, 0.4069, 0.6849, 0.4356, 0.6802, 0.4503, 0.6598, 0.4291, 0.3492, 0.3954, 0.3758, 0.3682, 0.3866, 0.4224, 0.358, 0.4387, 0.648, 0.3764, 0.667, 0.4069, 0.6598, 0.4291, 0.6382, 0.4065, 0.3255, 0.42, 0.3492, 0.3954, 0.358, 0.4387, 0.3323, 0.4535, 0.6276, 0.3432, 0.648, 0.3764, 0.6382, 0.4065, 0.6149, 0.3819, 0.3036, 0.4428, 0.3255, 0.42, 0.3323, 0.4535, 0.3087, 0.4673, 0.605, 0.3061, 0.6276, 0.3432, 0.6149, 0.3819, 0.5891, 0.3542, 0.2831, 0.4644, 0.3036, 0.4428, 0.3087, 0.4673, 0.2865, 0.4805, 0.5793, 0.2637, 0.605, 0.3061, 0.5891, 0.3542, 0.5597, 0.3225, 0.2634, 0.4855, 0.2831, 0.4644, 0.2865, 0.4805, 0.2651, 0.4935, 0.5489, 0.2137, 0.5793, 0.2637, 0.5597, 0.3225, 0.525, 0.285, 0.7024, 0.4633, 0.7197, 0.4905, 0.7001, 0.4706, 0.244, 0.5065, 0.2634, 0.4855, 0.2651, 0.4935, 0.4062, 0.3372, 0.4422, 0.3005, 0.4582, 0.3821, 0.4194, 0.4039, 0.6849, 0.4356, 0.7024, 0.4633, 0.7001, 0.4706, 0.6802, 0.4503, 0.3758, 0.3682, 0.4062, 0.3372, 0.4194, 0.4039, 0.3866, 0.4224, 0.5597, 0.3225, 0.5891, 0.3542, 0.5781, 0.4076, 0.5461, 0.3878, 0.2651, 0.4935, 0.2865, 0.4805, 0.2882, 0.4976, 0.2659, 0.502, 0.525, 0.285, 0.5597, 0.3225, 0.5461, 0.3878, 0.5083, 0.3645, 0.7001, 0.4706, 0.7197, 0.4905, 0.6985, 0.4787, 0.244, 0.5065, 0.2651, 0.4935, 0.2659, 0.502, 0.4194, 0.4039, 0.4582, 0.3821, 0.4659, 0.468, 0.4259, 0.4743, 0.6802, 0.4503, 0.7001, 0.4706, 0.6985, 0.4787, 0.677, 0.4665, 0.3866, 0.4224, 0.4194, 0.4039, 0.4259, 0.4743, 0.3919, 0.4797, 0.6598, 0.4291, 0.6802, 0.4503, 0.677, 0.4665, 0.6549, 0.4537, 0.358, 0.4387, 0.3866, 0.4224, 0.3919, 0.4797, 0.3623, 0.4845, 0.6382, 0.4065, 0.6598, 0.4291, 0.6549, 0.4537, 0.6315, 0.4399, 0.3323, 0.4535, 0.358, 0.4387, 0.3623, 0.4845, 0.3357, 0.489, 0.6149, 0.3819, 0.6382, 0.4065, 0.6315, 0.4399, 0.6062, 0.4247, 0.3087, 0.4673, 0.3323, 0.4535, 0.3357, 0.489, 0.3112, 0.4933, 0.5891, 0.3542, 0.6149, 0.3819, 0.6062, 0.4247, 0.5781, 0.4076, 0.2865, 0.4805, 0.3087, 0.4673, 0.3112, 0.4933, 0.2882, 0.4976, 0.3623, 0.4845, 0.3919, 0.4797, 0.3916, 0.5378, 0.3621, 0.531, 0.6315, 0.4399, 0.6549, 0.4537, 0.6524, 0.4797, 0.6281, 0.4753, 0.3357, 0.489, 0.3623, 0.4845, 0.3621, 0.531, 0.3356, 0.5251, 0.6062, 0.4247, 0.6315, 0.4399, 0.6281, 0.4753, 0.6017, 0.4702, 0.3112, 0.4933, 0.3357, 0.489, 0.3356, 0.5251, 0.3112, 0.5198, 0.5781, 0.4076, 0.6062, 0.4247, 0.6017, 0.4702, 0.5724, 0.4643, 0.2882, 0.4976, 0.3112, 0.4933, 0.3112, 0.5198, 0.2882, 0.515, 0.5461, 0.3878, 0.5781, 0.4076, 0.5724, 0.4643, 0.539, 0.4573, 0.2659, 0.502, 0.2882, 0.4976, 0.2882, 0.515, 0.2659, 0.5106, 0.5083, 0.3645, 0.5461, 0.3878, 0.539, 0.4573, 0.4995, 0.4491, 0.6985, 0.4787, 0.7197, 0.4905, 0.6977, 0.4872, 0.244, 0.5065, 0.2659, 0.502, 0.2659, 0.5106, 0.4259, 0.4743, 0.4659, 0.468, 0.4651, 0.5552, 0.4253, 0.5458, 0.677, 0.4665, 0.6985, 0.4787, 0.6977, 0.4872, 0.6754, 0.4837, 0.3919, 0.4797, 0.4259, 0.4743, 0.4253, 0.5458, 0.3916, 0.5378, 0.6549, 0.4537, 0.677, 0.4665, 0.6754, 0.4837, 0.6524, 0.4797, 0.2659, 0.5106, 0.2882, 0.515, 0.2865, 0.5321, 0.2651, 0.5191, 0.4995, 0.4491, 0.539, 0.4573, 0.5387, 0.5283, 0.4991, 0.5356, 0.6977, 0.4872, 0.7197, 0.4905, 0.6978, 0.4959, 0.244, 0.5065, 0.2659, 0.5106, 0.2651, 0.5191, 0.4253, 0.5458, 0.4651, 0.5552, 0.4559, 0.6401, 0.4179, 0.6155, 0.6754, 0.4837, 0.6977, 0.4872, 0.6978, 0.4959, 0.6755, 0.5011, 0.3916, 0.5378, 0.4253, 0.5458, 0.4179, 0.6155, 0.3856, 0.5947, 0.6524, 0.4797, 0.6754, 0.4837, 0.6755, 0.5011, 0.6525, 0.5062, 0.3621, 0.531, 0.3916, 0.5378, 0.3856, 0.5947, 0.3574, 0.5766, 0.6281, 0.4753, 0.6524, 0.4797, 0.6525, 0.5062, 0.6282, 0.5113, 0.3356, 0.5251, 0.3621, 0.531, 0.3574, 0.5766, 0.332, 0.5605, 0.6017, 0.4702, 0.6281, 0.4753, 0.6282, 0.5113, 0.6017, 0.5166, 0.3112, 0.5198, 0.3356, 0.5251, 0.332, 0.5605, 0.3086, 0.5458, 0.5724, 0.4643, 0.6017, 0.4702, 0.6017, 0.5166, 0.5723, 0.5221, 0.2882, 0.515, 0.3112, 0.5198, 0.3086, 0.5458, 0.2865, 0.5321, 0.539, 0.4573, 0.5724, 0.4643, 0.5723, 0.5221, 0.5387, 0.5283, 0.6282, 0.5113, 0.6525, 0.5062, 0.6552, 0.5322, 0.6317, 0.5467, 0.332, 0.5605, 0.3574, 0.5766, 0.3484, 0.6194, 0.3251, 0.5937, 0.6017, 0.5166, 0.6282, 0.5113, 0.6317, 0.5467, 0.6062, 0.5621, 0.3086, 0.5458, 0.332, 0.5605, 0.3251, 0.5937, 0.3035, 0.5702, 0.5723, 0.5221, 0.6017, 0.5166, 0.6062, 0.5621, 0.5778, 0.579, 0.2865, 0.5321, 0.3086, 0.5458, 0.3035, 0.5702, 0.2832, 0.5482, 0.5387, 0.5283, 0.5723, 0.5221, 0.5778, 0.579, 0.5453, 0.5981, 0.2651, 0.5191, 0.2865, 0.5321, 0.2832, 0.5482, 0.2635, 0.5271, 0.4991, 0.5356, 0.5387, 0.5283, 0.5453, 0.5981, 0.507, 0.6207, 0.6978, 0.4959, 0.7197, 0.4905, 0.6987, 0.5044, 0.244, 0.5065, 0.2651, 0.5191, 0.2635, 0.5271, 0.4179, 0.6155, 0.4559, 0.6401, 0.4387, 0.7197, 0.4038, 0.6809, 0.6755, 0.5011, 0.6978, 0.4959, 0.6987, 0.5044, 0.6773, 0.5182, 0.3856, 0.5947, 0.4179, 0.6155, 0.4038, 0.6809, 0.3743, 0.648, 0.6525, 0.5062, 0.6755, 0.5011, 0.6773, 0.5182, 0.6552, 0.5322, 0.3574, 0.5766, 0.3856, 0.5947, 0.3743, 0.648, 0.3484, 0.6194, 0.507, 0.6207, 0.5453, 0.5981, 0.5586, 0.6642, 0.523, 0.7013, 0.6987, 0.5044, 0.7197, 0.4905, 0.7004, 0.5124, 0.244, 0.5065, 0.2635, 0.5271, 0.2611, 0.5343, 0.4038, 0.6809, 0.4387, 0.7197, 0.4142, 0.791, 0.3838, 0.7395, 0.6773, 0.5182, 0.6987, 0.5044, 0.7004, 0.5124, 0.6808, 0.5342, 0.3743, 0.648, 0.4038, 0.6809, 0.3838, 0.7395, 0.358, 0.6958, 0.6552, 0.5322, 0.6773, 0.5182, 0.6808, 0.5342, 0.6604, 0.5566, 0.3484, 0.6194, 0.3743, 0.648, 0.358, 0.6958, 0.3354, 0.6579, 0.6317, 0.5467, 0.6552, 0.5322, 0.6604, 0.5566, 0.6387, 0.58, 0.3251, 0.5937, 0.3484, 0.6194, 0.3354, 0.6579, 0.315, 0.6236, 0.6062, 0.5621, 0.6317, 0.5467, 0.6387, 0.58, 0.6151, 0.6051, 0.3035, 0.5702, 0.3251, 0.5937, 0.315, 0.6236, 0.2962, 0.5922, 0.5778, 0.579, 0.6062, 0.5621, 0.6151, 0.6051, 0.5887, 0.6328, 0.2832, 0.5482, 0.3035, 0.5702, 0.2962, 0.5922, 0.2783, 0.5627, 0.5453, 0.5981, 0.5778, 0.579, 0.5887, 0.6328, 0.5586, 0.6642, 0.2635, 0.5271, 0.2832, 0.5482, 0.2783, 0.5627, 0.2611, 0.5343, 0.315, 0.6236, 0.3354, 0.6579, 0.3189, 0.6908, 0.3022, 0.6491, 0.6151, 0.6051, 0.6387, 0.58, 0.6487, 0.61, 0.6279, 0.6438, 0.2962, 0.5922, 0.315, 0.6236, 0.3022, 0.6491, 0.2868, 0.6109, 0.5887, 0.6328, 0.6151, 0.6051, 0.6279, 0.6438, 0.6047, 0.6813, 0.2783, 0.5627, 0.2962, 0.5922, 0.2868, 0.6109, 0.2722, 0.575, 0.5586, 0.6642, 0.5887, 0.6328, 0.6047, 0.6813, 0.578, 0.7239, 0.2611, 0.5343, 0.2783, 0.5627, 0.2722, 0.575, 0.258, 0.5405, 0.523, 0.7013, 0.5586, 0.6642, 0.578, 0.7239, 0.5466, 0.7742, 0.7004, 0.5124, 0.7197, 0.4905, 0.7029, 0.5195, 0.244, 0.5065, 0.2611, 0.5343, 0.258, 0.5405, 0.3838, 0.7395, 0.4142, 0.791, 0.3834, 0.8514, 0.3585, 0.7892, 0.6808, 0.5342, 0.7004, 0.5124, 0.7029, 0.5195, 0.6857, 0.5486, 0.358, 0.6958, 0.3838, 0.7395, 0.3585, 0.7892, 0.3374, 0.7363, 0.6604, 0.5566, 0.6808, 0.5342, 0.6857, 0.5486, 0.6678, 0.5785, 0.3354, 0.6579, 0.358, 0.6958, 0.3374, 0.7363, 0.3189, 0.6908, 0.6387, 0.58, 0.6604, 0.5566, 0.6678, 0.5785, 0.6487, 0.61, 0.244, 0.5065, 0.258, 0.5405, 0.2544, 0.5453, 0.3585, 0.7892, 0.3834, 0.8514, 0.3473, 0.8989, 0.3288, 0.8282, 0.6857, 0.5486, 0.7029, 0.5195, 0.706, 0.5255, 0.6919, 0.5608, 0.3374, 0.7363, 0.3585, 0.7892, 0.3288, 0.8282, 0.3133, 0.7683, 0.6678, 0.5785, 0.6857, 0.5486, 0.6919, 0.5608, 0.6772, 0.5971, 0.3189, 0.6908, 0.3374, 0.7363, 0.3133, 0.7683, 0.2994, 0.7161, 0.6487, 0.61, 0.6678, 0.5785, 0.6772, 0.5971, 0.6615, 0.6355, 0.3022, 0.6491, 0.3189, 0.6908, 0.2994, 0.7161, 0.2872, 0.6689, 0.6279, 0.6438, 0.6487, 0.61, 0.6615, 0.6355, 0.6443, 0.6769, 0.2868, 0.6109, 0.3022, 0.6491, 0.2872, 0.6689, 0.2758, 0.6255, 0.6047, 0.6813, 0.6279, 0.6438, 0.6443, 0.6769, 0.6251, 0.7227, 0.2722, 0.575, 0.2868, 0.6109, 0.2758, 0.6255, 0.265, 0.5847, 0.578, 0.7239, 0.6047, 0.6813, 0.6251, 0.7227, 0.603, 0.775, 0.258, 0.5405, 0.2722, 0.575, 0.265, 0.5847, 0.2544, 0.5453, 0.5466, 0.7742, 0.578, 0.7239, 0.603, 0.775, 0.5768, 0.8367, 0.7029, 0.5195, 0.7197, 0.4905, 0.706, 0.5255, 0.2758, 0.6255, 0.2872, 0.6689, 0.2705, 0.6826, 0.2636, 0.6356, 0.6251, 0.7227, 0.6443, 0.6769, 0.6637, 0.7029, 0.6492, 0.7555, 0.265, 0.5847, 0.2758, 0.6255, 0.2636, 0.6356, 0.2569, 0.5914, 0.603, 0.775, 0.6251, 0.7227, 0.6492, 0.7555, 0.6325, 0.8156, 0.2544, 0.5453, 0.265, 0.5847, 0.2569, 0.5914, 0.2504, 0.5487, 0.5768, 0.8367, 0.603, 0.775, 0.6325, 0.8156, 0.6127, 0.8864, 0.706, 0.5255, 0.7197, 0.4905, 0.7096, 0.5302, 0.244, 0.5065, 0.2544, 0.5453, 0.2504, 0.5487, 0.3288, 0.8282, 0.3473, 0.8989, 0.3072, 0.9316, 0.2959, 0.8551, 0.6919, 0.5608, 0.706, 0.5255, 0.7096, 0.5302, 0.6993, 0.5703, 0.3133, 0.7683, 0.3288, 0.8282, 0.2959, 0.8551, 0.2865, 0.7903, 0.6772, 0.5971, 0.6919, 0.5608, 0.6993, 0.5703, 0.6884, 0.6117, 0.2994, 0.7161, 0.3133, 0.7683, 0.2865, 0.7903, 0.2779, 0.7333, 0.6615, 0.6355, 0.6772, 0.5971, 0.6884, 0.6117, 0.6766, 0.6555, 0.2872, 0.6689, 0.2994, 0.7161, 0.2779, 0.7333, 0.2705, 0.6826, 0.6443, 0.6769, 0.6615, 0.6355, 0.6766, 0.6555, 0.6637, 0.7029, 0.6993, 0.5703, 0.7096, 0.5302, 0.7137, 0.5334, 0.7074, 0.5768, 0.2865, 0.7903, 0.2959, 0.8551, 0.2611, 0.8686, 0.2581, 0.8013, 0.6884, 0.6117, 0.6993, 0.5703, 0.7074, 0.5768, 0.7007, 0.6217, 0.2779, 0.7333, 0.2865, 0.7903, 0.2581, 0.8013, 0.2553, 0.7425, 0.6766, 0.6555, 0.6884, 0.6117, 0.7007, 0.6217, 0.6934, 0.6693, 0.2705, 0.6826, 0.2779, 0.7333, 0.2553, 0.7425, 0.2529, 0.6896, 0.6637, 0.7029, 0.6766, 0.6555, 0.6934, 0.6693, 0.6854, 0.7209, 0.2636, 0.6356, 0.2705, 0.6826, 0.2529, 0.6896, 0.2506, 0.6408, 0.6492, 0.7555, 0.6637, 0.7029, 0.6854, 0.7209, 0.6762, 0.7783, 0.2569, 0.5914, 0.2636, 0.6356, 0.2506, 0.6408, 0.2484, 0.5948, 0.6325, 0.8156, 0.6492, 0.7555, 0.6762, 0.7783, 0.6655, 0.8439, 0.2504, 0.5487, 0.2569, 0.5914, 0.2484, 0.5948, 0.2462, 0.5504, 0.6127, 0.8864, 0.6325, 0.8156, 0.6655, 0.8439, 0.6529, 0.9213, 0.7096, 0.5302, 0.7197, 0.4905, 0.7137, 0.5334, 0.244, 0.5065, 0.2504, 0.5487, 0.2462, 0.5504, 0.2959, 0.8551, 0.3072, 0.9316, 0.2647, 0.948, 0.2611, 0.8686, 0.6762, 0.7783, 0.6854, 0.7209, 0.7084, 0.7301, 0.705, 0.7901, 0.2484, 0.5948, 0.2506, 0.6408, 0.2374, 0.6408, 0.2397, 0.5948, 0.6655, 0.8439, 0.6762, 0.7783, 0.705, 0.7901, 0.7009, 0.8589, 0.2462, 0.5504, 0.2484, 0.5948, 0.2397, 0.5948, 0.2419, 0.5504, 0.6529, 0.9213, 0.6655, 0.8439, 0.7009, 0.8589, 0.6959, 0.94, 0.7137, 0.5334, 0.7197, 0.4905, 0.718, 0.5349, 0.244, 0.5065, 0.2462, 0.5504, 0.2419, 0.5504, 0.2611, 0.8686, 0.2647, 0.948, 0.2215, 0.9477, 0.2256, 0.8684, 0.7074, 0.5768, 0.7137, 0.5334, 0.718, 0.5349, 0.716, 0.5799, 0.2581, 0.8013, 0.2611, 0.8686, 0.2256, 0.8684, 0.2292, 0.8011, 0.7007, 0.6217, 0.7074, 0.5768, 0.716, 0.5799, 0.7138, 0.6266, 0.2553, 0.7425, 0.2581, 0.8013, 0.2292, 0.8011, 0.2321, 0.7428, 0.6934, 0.6693, 0.7007, 0.6217, 0.7138, 0.6266, 0.7113, 0.6762, 0.2529, 0.6896, 0.2553, 0.7425, 0.2321, 0.7428, 0.2349, 0.6896, 0.6854, 0.7209, 0.6934, 0.6693, 0.7113, 0.6762, 0.7084, 0.7301, 0.2506, 0.6408, 0.2529, 0.6896, 0.2349, 0.6896, 0.2374, 0.6408, 0.2292, 0.8011, 0.2256, 0.8684, 0.1908, 0.8545, 0.2008, 0.7899, 0.7138, 0.6266, 0.716, 0.5799, 0.7248, 0.5796, 0.7272, 0.6263, 0.2321, 0.7428, 0.2292, 0.8011, 0.2008, 0.7899, 0.2093, 0.7334, 0.7113, 0.6762, 0.7138, 0.6266, 0.7272, 0.6263, 0.7296, 0.676, 0.2349, 0.6896, 0.2321, 0.7428, 0.2093, 0.7334, 0.2172, 0.6826, 0.7084, 0.7301, 0.7113, 0.6762, 0.7296, 0.676, 0.7321, 0.7301, 0.2374, 0.6408, 0.2349, 0.6896, 0.2172, 0.6826, 0.2244, 0.6357, 0.705, 0.7901, 0.7084, 0.7301, 0.7321, 0.7301, 0.7346, 0.7904, 0.2397, 0.5948, 0.2374, 0.6408, 0.2244, 0.6357, 0.2312, 0.5915, 0.7009, 0.8589, 0.705, 0.7901, 0.7346, 0.7904, 0.7372, 0.8598, 0.2419, 0.5504, 0.2397, 0.5948, 0.2312, 0.5915, 0.2376, 0.5488, 0.6959, 0.94, 0.7009, 0.8589, 0.7372, 0.8598, 0.7402, 0.9417, 0.718, 0.5349, 0.7197, 0.4905, 0.7223, 0.5347, 0.244, 0.5065, 0.2419, 0.5504, 0.2376, 0.5488, 0.2256, 0.8684, 0.2215, 0.9477, 0.1791, 0.9307, 0.1908, 0.8545, 0.716, 0.5799, 0.718, 0.5349, 0.7223, 0.5347, 0.7248, 0.5796, 0.2312, 0.5915, 0.2244, 0.6357, 0.2122, 0.6257, 0.2231, 0.5849, 0.7372, 0.8598, 0.7346, 0.7904, 0.7637, 0.779, 0.7732, 0.8464, 0.2376, 0.5488, 0.2312, 0.5915, 0.2231, 0.5849, 0.2336, 0.5455, 0.7402, 0.9417, 0.7372, 0.8598, 0.7732, 0.8464, 0.7842, 0.926, 0.7223, 0.5347, 0.7197, 0.4905, 0.7266, 0.5328, 0.244, 0.5065, 0.2376, 0.5488, 0.2336, 0.5455, 0.1908, 0.8545, 0.1791, 0.9307, 0.139, 0.8976, 0.158, 0.8273, 0.7248, 0.5796, 0.7223, 0.5347, 0.7266, 0.5328, 0.7334, 0.5758, 0.2008, 0.7899, 0.1908, 0.8545, 0.158, 0.8273, 0.1741, 0.7678, 0.7272, 0.6263, 0.7248, 0.5796, 0.7334, 0.5758, 0.7404, 0.6207, 0.2093, 0.7334, 0.2008, 0.7899, 0.1741, 0.7678, 0.1879, 0.7155, 0.7296, 0.676, 0.7272, 0.6263, 0.7404, 0.6207, 0.7476, 0.6685, 0.2172, 0.6826, 0.2093, 0.7334, 0.1879, 0.7155, 0.2006, 0.6688, 0.7321, 0.7301, 0.7296, 0.676, 0.7476, 0.6685, 0.7553, 0.7207, 0.2244, 0.6357, 0.2172, 0.6826, 0.2006, 0.6688, 0.2122, 0.6257, 0.7346, 0.7904, 0.7321, 0.7301, 0.7553, 0.7207, 0.7637, 0.779, 0.7404, 0.6207, 0.7334, 0.5758, 0.7415, 0.5687, 0.7528, 0.61, 0.1879, 0.7155, 0.1741, 0.7678, 0.1499, 0.7358, 0.1687, 0.6895, 0.7476, 0.6685, 0.7404, 0.6207, 0.7528, 0.61, 0.7646, 0.6541, 0.2006, 0.6688, 0.1879, 0.7155, 0.1687, 0.6895, 0.1856, 0.6488, 0.7553, 0.7207, 0.7476, 0.6685, 0.7646, 0.6541, 0.7773, 0.7023, 0.2122, 0.6257, 0.2006, 0.6688, 0.1856, 0.6488, 0.2012, 0.611, 0.7637, 0.779, 0.7553, 0.7207, 0.7773, 0.7023, 0.7912, 0.7561, 0.2231, 0.5849, 0.2122, 0.6257, 0.2012, 0.611, 0.2159, 0.5753, 0.7732, 0.8464, 0.7637, 0.779, 0.7912, 0.7561, 0.8075, 0.8192, 0.2336, 0.5455, 0.2231, 0.5849, 0.2159, 0.5753, 0.23, 0.5407, 0.7842, 0.926, 0.7732, 0.8464, 0.8075, 0.8192, 0.8261, 0.8931, 0.7266, 0.5328, 0.7197, 0.4905, 0.7306, 0.5293, 0.244, 0.5065, 0.2336, 0.5455, 0.23, 0.5407, 0.158, 0.8273, 0.139, 0.8976, 0.1029, 0.8496, 0.1283, 0.7878, 0.7334, 0.5758, 0.7266, 0.5328, 0.7306, 0.5293, 0.7415, 0.5687, 0.1741, 0.7678, 0.158, 0.8273, 0.1283, 0.7878, 0.1499, 0.7358, 0.8075, 0.8192, 0.7912, 0.7561, 0.8164, 0.7233, 0.8386, 0.7784, 0.23, 0.5407, 0.2159, 0.5753, 0.2097, 0.563, 0.2269, 0.5346, 0.8261, 0.8931, 0.8075, 0.8192, 0.8386, 0.7784, 0.8641, 0.8441, 0.7306, 0.5293, 0.7197, 0.4905, 0.7342, 0.5242, 0.244, 0.5065, 0.23, 0.5407, 0.2269, 0.5346, 0.1283, 0.7878, 0.1029, 0.8496, 0.07219, 0.7883, 0.1031, 0.7376, 0.7415, 0.5687, 0.7306, 0.5293, 0.7342, 0.5242, 0.7488, 0.5586, 0.1499, 0.7358, 0.1283, 0.7878, 0.1031, 0.7376, 0.1294, 0.6947, 0.7528, 0.61, 0.7415, 0.5687, 0.7488, 0.5586, 0.7639, 0.5945, 0.1687, 0.6895, 0.1499, 0.7358, 0.1294, 0.6947, 0.152, 0.6572, 0.7646, 0.6541, 0.7528, 0.61, 0.7639, 0.5945, 0.78, 0.6331, 0.1856, 0.6488, 0.1687, 0.6895, 0.152, 0.6572, 0.1728, 0.6234, 0.7773, 0.7023, 0.7646, 0.6541, 0.78, 0.6331, 0.7973, 0.6755, 0.2012, 0.611, 0.1856, 0.6488, 0.1728, 0.6234, 0.1918, 0.5924, 0.7912, 0.7561, 0.7773, 0.7023, 0.7973, 0.6755, 0.8164, 0.7233, 0.2159, 0.5753, 0.2012, 0.611, 0.1918, 0.5924, 0.2097, 0.563, 0.152, 0.6572, 0.1294, 0.6947, 0.1132, 0.6467, 0.1391, 0.6184, 0.78, 0.6331, 0.7639, 0.5945, 0.7733, 0.575, 0.793, 0.6064, 0.1728, 0.6234, 0.152, 0.6572, 0.1391, 0.6184, 0.1627, 0.5935, 0.7973, 0.6755, 0.78, 0.6331, 0.793, 0.6064, 0.8143, 0.6411, 0.1918, 0.5924, 0.1728, 0.6234, 0.1627, 0.5935, 0.1844, 0.5704, 0.8164, 0.7233, 0.7973, 0.6755, 0.8143, 0.6411, 0.8381, 0.6806, 0.2097, 0.563, 0.1918, 0.5924, 0.1844, 0.5704, 0.2049, 0.5486, 0.8386, 0.7784, 0.8164, 0.7233, 0.8381, 0.6806, 0.8655, 0.7262, 0.2269, 0.5346, 0.2097, 0.563, 0.2049, 0.5486, 0.2245, 0.5274, 0.8641, 0.8441, 0.8386, 0.7784, 0.8655, 0.7262, 0.8966, 0.7816, 0.7342, 0.5242, 0.7197, 0.4905, 0.7372, 0.5179, 0.244, 0.5065, 0.2269, 0.5346, 0.2245, 0.5274, 0.1031, 0.7376, 0.07219, 0.7883, 0.04794, 0.7164, 0.08322, 0.6785, 0.7488, 0.5586, 0.7342, 0.5242, 0.7372, 0.5179, 0.7549, 0.5457, 0.1294, 0.6947, 0.1031, 0.7376, 0.08322, 0.6785, 0.1132, 0.6467, 0.7639, 0.5945, 0.7488, 0.5586, 0.7549, 0.5457, 0.7733, 0.575, 0.2245, 0.5274, 0.2049, 0.5486, 0.2015, 0.5325, 0.2228, 0.5195, 0.8966, 0.7816, 0.8655, 0.7262, 0.8876, 0.6635, 0.9237, 0.7091, 0.7372, 0.5179, 0.7197, 0.4905, 0.7395, 0.5105, 0.244, 0.5065, 0.2245, 0.5274, 0.2228, 0.5195, 0.08322, 0.6785, 0.04794, 0.7164, 0.03107, 0.6362, 0.06942, 0.6128, 0.7549, 0.5457, 0.7372, 0.5179, 0.7395, 0.5105, 0.7597, 0.5308, 0.1132, 0.6467, 0.08322, 0.6785, 0.06942, 0.6128, 0.1019, 0.5932, 0.7733, 0.575, 0.7549, 0.5457, 0.7597, 0.5308, 0.7806, 0.552, 0.1391, 0.6184, 0.1132, 0.6467, 0.1019, 0.5932, 0.1302, 0.5754, 0.793, 0.6064, 0.7733, 0.575, 0.7806, 0.552, 0.803, 0.5749, 0.1627, 0.5935, 0.1391, 0.6184, 0.1302, 0.5754, 0.1558, 0.5601, 0.8143, 0.6411, 0.793, 0.6064, 0.803, 0.5749, 0.8276, 0.6002, 0.1844, 0.5704, 0.1627, 0.5935, 0.1558, 0.5601, 0.1793, 0.546, 0.8381, 0.6806, 0.8143, 0.6411, 0.8276, 0.6002, 0.8553, 0.6292, 0.2049, 0.5486, 0.1844, 0.5704, 0.1793, 0.546, 0.2015, 0.5325, 0.8655, 0.7262, 0.8381, 0.6806, 0.8553, 0.6292, 0.8876, 0.6635, 0.1558, 0.5601, 0.1302, 0.5754, 0.1256, 0.5297, 0.1522, 0.5247, 0.8276, 0.6002, 0.803, 0.5749, 0.8097, 0.54, 0.8364, 0.5545, 0.1793, 0.546, 0.1558, 0.5601, 0.1522, 0.5247, 0.1767, 0.52, 0.8553, 0.6292, 0.8276, 0.6002, 0.8364, 0.5545, 0.867, 0.5706, 0.2015, 0.5325, 0.1793, 0.546, 0.1767, 0.52, 0.1997, 0.5155, 0.8876, 0.6635, 0.8553, 0.6292, 0.867, 0.5706, 0.9048, 0.5888, 0.2228, 0.5195, 0.2015, 0.5325, 0.1997, 0.5155, 0.222, 0.511, 0.9237, 0.7091, 0.8876, 0.6635, 0.9048, 0.5888, 0.9454, 0.6291, 0.7395, 0.5105, 0.7197, 0.4905, 0.7411, 0.5023, 0.244, 0.5065, 0.2228, 0.5195, 0.222, 0.511, 0.06942, 0.6128, 0.03107, 0.6362, 0.02227, 0.5509, 0.06224, 0.5428, 0.7597, 0.5308, 0.7395, 0.5105, 0.7411, 0.5023, 0.7628, 0.5142, 0.1019, 0.5932, 0.06942, 0.6128, 0.06224, 0.5428, 0.09609, 0.5362, 0.7806, 0.552, 0.7597, 0.5308, 0.7628, 0.5142, 0.7855, 0.5267, 0.1302, 0.5754, 0.1019, 0.5932, 0.09609, 0.5362, 0.1256, 0.5297, 0.803, 0.5749, 0.7806, 0.552, 0.7855, 0.5267, 0.8097, 0.54, 0.7411, 0.5023, 0.7197, 0.4905, 0.7419, 0.4937, 0.244, 0.5065, 0.222, 0.511, 0.222, 0.5023, 0.06224, 0.5428, 0.02227, 0.5509, 0.02193, 0.4636, 0.06201, 0.4712, 0.7628, 0.5142, 0.7411, 0.5023, 0.7419, 0.4937, 0.7643, 0.4968, 0.09609, 0.5362, 0.06224, 0.5428, 0.06201, 0.4712, 0.09592, 0.4779, 0.7855, 0.5267, 0.7628, 0.5142, 0.7643, 0.4968, 0.7878, 0.5, 0.1256, 0.5297, 0.09609, 0.5362, 0.09592, 0.4779, 0.1256, 0.4831, 0.8097, 0.54, 0.7855, 0.5267, 0.7878, 0.5, 0.8128, 0.5033, 0.1522, 0.5247, 0.1256, 0.5297, 0.1256, 0.4831, 0.1522, 0.4886, 0.8364, 0.5545, 0.8097, 0.54, 0.8128, 0.5033, 0.8402, 0.5066, 0.1767, 0.52, 0.1522, 0.5247, 0.1522, 0.4886, 0.1766, 0.4935, 0.867, 0.5706, 0.8364, 0.5545, 0.8402, 0.5066, 0.8711, 0.5094, 0.1997, 0.5155, 0.1767, 0.52, 0.1766, 0.4935, 0.1997, 0.4981, 0.9048, 0.5888, 0.867, 0.5706, 0.8711, 0.5094, 0.9065, 0.509, 0.222, 0.511, 0.1997, 0.5155, 0.1997, 0.4981, 0.222, 0.5023, 0.9467, 0.5877, 0.9048, 0.5888, 0.9065, 0.509, 0.946, 0.5038, 0.8402, 0.5066, 0.8128, 0.5033, 0.812, 0.4665, 0.839, 0.4588, 0.1766, 0.4935, 0.1522, 0.4886, 0.1556, 0.453, 0.1792, 0.4675, 0.8711, 0.5094, 0.8402, 0.5066, 0.839, 0.4588, 0.8689, 0.4495, 0.1997, 0.4981, 0.1766, 0.4935, 0.1792, 0.4675, 0.2014, 0.4809, 0.9065, 0.509, 0.8711, 0.5094, 0.8689, 0.4495, 0.9025, 0.4365, 0.222, 0.5023, 0.1997, 0.4981, 0.2014, 0.4809, 0.2228, 0.4938, 0.946, 0.5038, 0.9065, 0.509, 0.9025, 0.4365, 0.9408, 0.4205, 0.7419, 0.4937, 0.7197, 0.4905, 0.7418, 0.4849, 0.244, 0.5065, 0.222, 0.5023, 0.2228, 0.4938, 0.06201, 0.4712, 0.02193, 0.4636, 0.0301, 0.3777, 0.06877, 0.4008, 0.7643, 0.4968, 0.7419, 0.4937, 0.7418, 0.4849, 0.7641, 0.4792, 0.09592, 0.4779, 0.06201, 0.4712, 0.06877, 0.4008, 0.1014, 0.4206, 0.7878, 0.5, 0.7643, 0.4968, 0.7641, 0.4792, 0.7873, 0.4731, 0.1256, 0.4831, 0.09592, 0.4779, 0.1014, 0.4206, 0.1301, 0.4373, 0.8128, 0.5033, 0.7878, 0.5, 0.7873, 0.4731, 0.812, 0.4665, 0.1522, 0.4886, 0.1256, 0.4831, 0.1301, 0.4373, 0.1556, 0.453, 0.06877, 0.4008, 0.0301, 0.3777, 0.04655, 0.2963, 0.08231, 0.3342, 0.7641, 0.4792, 0.7418, 0.4849, 0.7408, 0.4764, 0.7621, 0.4621, 0.1014, 0.4206, 0.06877, 0.4008, 0.08231, 0.3342, 0.1125, 0.3665, 0.7873, 0.4731, 0.7641, 0.4792, 0.7621, 0.4621, 0.7843, 0.4471, 0.1301, 0.4373, 0.1014, 0.4206, 0.1125, 0.3665, 0.1389, 0.3941, 0.812, 0.4665, 0.7873, 0.4731, 0.7843, 0.4471, 0.8078, 0.4309, 0.1556, 0.453, 0.1301, 0.4373, 0.1389, 0.3941, 0.1625, 0.4195, 0.839, 0.4588, 0.812, 0.4665, 0.8078, 0.4309, 0.8332, 0.4131, 0.1792, 0.4675, 0.1556, 0.453, 0.1625, 0.4195, 0.1842, 0.4429, 0.8689, 0.4495, 0.839, 0.4588, 0.8332, 0.4131, 0.8614, 0.3928, 0.2014, 0.4809, 0.1792, 0.4675, 0.1842, 0.4429, 0.2047, 0.4648, 0.9025, 0.4365, 0.8689, 0.4495, 0.8614, 0.3928, 0.8927, 0.3683, 0.2228, 0.4938, 0.2014, 0.4809, 0.2047, 0.4648, 0.2244, 0.4858, 0.9408, 0.4205, 0.9025, 0.4365, 0.8927, 0.3683, 0.9291, 0.3399, 0.7418, 0.4849, 0.7197, 0.4905, 0.7408, 0.4764, 0.244, 0.5065, 0.2228, 0.4938, 0.2244, 0.4858, 0.1842, 0.4429, 0.1625, 0.4195, 0.1725, 0.3894, 0.1916, 0.4208, 0.8614, 0.3928, 0.8332, 0.4131, 0.8233, 0.3708, 0.8489, 0.3403, 0.2047, 0.4648, 0.1842, 0.4429, 0.1916, 0.4208, 0.2095, 0.4503, 0.8927, 0.3683, 0.8614, 0.3928, 0.8489, 0.3403, 0.8772, 0.3055, 0.2244, 0.4858, 0.2047, 0.4648, 0.2095, 0.4503, 0.2268, 0.4786, 0.9291, 0.3399, 0.8927, 0.3683, 0.8772, 0.3055, 0.9106, 0.2647, 0.7408, 0.4764, 0.7197, 0.4905, 0.7391, 0.4685, 0.244, 0.5065, 0.2244, 0.4858, 0.2268, 0.4786, 0.08231, 0.3342, 0.04655, 0.2963, 0.0707, 0.2228, 0.1021, 0.2741, 0.7621, 0.4621, 0.7408, 0.4764, 0.7391, 0.4685, 0.7586, 0.4461, 0.1125, 0.3665, 0.08231, 0.3342, 0.1021, 0.2741, 0.1286, 0.3176, 0.7843, 0.4471, 0.7621, 0.4621, 0.7586, 0.4461, 0.7788, 0.4228, 0.1389, 0.3941, 0.1125, 0.3665, 0.1286, 0.3176, 0.1519, 0.3551, 0.8078, 0.4309, 0.7843, 0.4471, 0.7788, 0.4228, 0.8002, 0.398, 0.1625, 0.4195, 0.1389, 0.3941, 0.1519, 0.3551, 0.1725, 0.3894, 0.8332, 0.4131, 0.8078, 0.4309, 0.8002, 0.398, 0.8233, 0.3708, 0.7586, 0.4461, 0.7391, 0.4685, 0.7366, 0.4614, 0.7535, 0.4319, 0.1286, 0.3176, 0.1021, 0.2741, 0.1275, 0.2228, 0.1493, 0.276, 0.7788, 0.4228, 0.7586, 0.4461, 0.7535, 0.4319, 0.7711, 0.4013, 0.1519, 0.3551, 0.1286, 0.3176, 0.1493, 0.276, 0.1685, 0.322, 0.8002, 0.398, 0.7788, 0.4228, 0.7711, 0.4013, 0.7896, 0.3688, 0.1725, 0.3894, 0.1519, 0.3551, 0.1685, 0.322, 0.1853, 0.3637, 0.8233, 0.3708, 0.8002, 0.398, 0.7896, 0.3688, 0.8096, 0.3335, 0.1916, 0.4208, 0.1725, 0.3894, 0.1853, 0.3637, 0.2009, 0.4019, 0.8489, 0.3403, 0.8233, 0.3708, 0.8096, 0.3335, 0.8316, 0.2942, 0.2095, 0.4503, 0.1916, 0.4208, 0.2009, 0.4019, 0.2156, 0.4379, 0.8772, 0.3055, 0.8489, 0.3403, 0.8316, 0.2942, 0.8565, 0.2494, 0.2268, 0.4786, 0.2095, 0.4503, 0.2156, 0.4379, 0.2299, 0.4724, 0.9106, 0.2647, 0.8772, 0.3055, 0.8565, 0.2494, 0.8857, 0.1969, 0.7391, 0.4685, 0.7197, 0.4905, 0.7366, 0.4614, 0.244, 0.5065, 0.2268, 0.4786, 0.2299, 0.4724, 0.1021, 0.2741, 0.0707, 0.2228, 0.1017, 0.16, 0.1275, 0.2228, 0.8316, 0.2942, 0.8096, 0.3335, 0.7926, 0.3023, 0.8105, 0.2558, 0.2156, 0.4379, 0.2009, 0.4019, 0.212, 0.3871, 0.2229, 0.4281, 0.8565, 0.2494, 0.8316, 0.2942, 0.8105, 0.2558, 0.8308, 0.2019, 0.2299, 0.4724, 0.2156, 0.4379, 0.2229, 0.4281, 0.2335, 0.4676, 0.8857, 0.1969, 0.8565, 0.2494, 0.8308, 0.2019, 0.8546, 0.1393, 0.7366, 0.4614, 0.7197, 0.4905, 0.7334, 0.4555, 0.244, 0.5065, 0.2299, 0.4724, 0.2335, 0.4676, 0.1275, 0.2228, 0.1017, 0.16, 0.1383, 0.1104, 0.1575, 0.1824, 0.7535, 0.4319, 0.7366, 0.4614, 0.7334, 0.4555, 0.7472, 0.42, 0.1493, 0.276, 0.1275, 0.2228, 0.1575, 0.1824, 0.1736, 0.2432, 0.7711, 0.4013, 0.7535, 0.4319, 0.7472, 0.42, 0.7614, 0.3833, 0.1685, 0.322, 0.1493, 0.276, 0.1736, 0.2432, 0.188, 0.296, 0.7896, 0.3688, 0.7711, 0.4013, 0.7614, 0.3833, 0.7764, 0.3444, 0.1853, 0.3637, 0.1685, 0.322, 0.188, 0.296, 0.2004, 0.3435, 0.8096, 0.3335, 0.7896, 0.3688, 0.7764, 0.3444, 0.7926, 0.3023, 0.2009, 0.4019, 0.1853, 0.3637, 0.2004, 0.3435, 0.212, 0.3871, 0.1736, 0.2432, 0.1575, 0.1824, 0.191, 0.1545, 0.2008, 0.2206, 0.7614, 0.3833, 0.7472, 0.42, 0.7398, 0.4108, 0.7502, 0.3694, 0.188, 0.296, 0.1736, 0.2432, 0.2008, 0.2206, 0.2096, 0.2782, 0.7764, 0.3444, 0.7614, 0.3833, 0.7502, 0.3694, 0.7612, 0.3256, 0.2004, 0.3435, 0.188, 0.296, 0.2096, 0.2782, 0.2172, 0.3296, 0.7926, 0.3023, 0.7764, 0.3444, 0.7612, 0.3256, 0.7731, 0.2781, 0.212, 0.3871, 0.2004, 0.3435, 0.2172, 0.3296, 0.2242, 0.3769, 0.8105, 0.2558, 0.7926, 0.3023, 0.7731, 0.2781, 0.7863, 0.2252, 0.2229, 0.4281, 0.212, 0.3871, 0.2242, 0.3769, 0.2309, 0.4214, 0.8308, 0.2019, 0.8105, 0.2558, 0.7863, 0.2252, 0.801, 0.1656, 0.2335, 0.4676, 0.2229, 0.4281, 0.2309, 0.4214, 0.2374, 0.4642, 0.8546, 0.1393, 0.8308, 0.2019, 0.801, 0.1656, 0.8184, 0.09493, 0.7334, 0.4555, 0.7197, 0.4905, 0.7298, 0.4508, 0.244, 0.5065, 0.2335, 0.4676, 0.2374, 0.4642, 0.1575, 0.1824, 0.1383, 0.1104, 0.1793, 0.07625, 0.191, 0.1545, 0.7472, 0.42, 0.7334, 0.4555, 0.7298, 0.4508, 0.7398, 0.4108, 0.2309, 0.4214, 0.2242, 0.3769, 0.2373, 0.3717, 0.2395, 0.418, 0.801, 0.1656, 0.7863, 0.2252, 0.7595, 0.2055, 0.7683, 0.1408, 0.2374, 0.4642, 0.2309, 0.4214, 0.2395, 0.418, 0.2417, 0.4625, 0.8184, 0.09493, 0.801, 0.1656, 0.7683, 0.1408, 0.7787, 0.06526, 0.7298, 0.4508, 0.7197, 0.4905, 0.7257, 0.4478, 0.244, 0.5065, 0.2374, 0.4642, 0.2417, 0.4625, 0.191, 0.1545, 0.1793, 0.07625, 0.223, 0.05906, 0.2267, 0.1405, 0.7398, 0.4108, 0.7298, 0.4508, 0.7257, 0.4478, 0.7317, 0.4046, 0.2008, 0.2206, 0.191, 0.1545, 0.2267, 0.1405, 0.2297, 0.2091, 0.7502, 0.3694, 0.7398, 0.4108, 0.7317, 0.4046, 0.7379, 0.3601, 0.2096, 0.2782, 0.2008, 0.2206, 0.2297, 0.2091, 0.2326, 0.2695, 0.7612, 0.3256, 0.7502, 0.3694, 0.7379, 0.3601, 0.7445, 0.313, 0.2172, 0.3296, 0.2096, 0.2782, 0.2326, 0.2695, 0.235, 0.3226, 0.7731, 0.2781, 0.7612, 0.3256, 0.7445, 0.313, 0.7516, 0.2621, 0.2242, 0.3769, 0.2172, 0.3296, 0.235, 0.3226, 0.2373, 0.3717, 0.7863, 0.2252, 0.7731, 0.2781, 0.7516, 0.2621, 0.7595, 0.2055])
me_sphere.materials.append(mat_material_001)
me_sphere.use_remesh_preserve_volume = False
me_sphere.use_remesh_preserve_attributes = False
me_sphere.use_mirror_vertex_groups = False
me_sphere.update()

# ---- objects
ob_sphere = bpy.data.objects.new('Sphere', me_sphere)
ob_lamp = bpy.data.objects.new('Lamp', light_lamp)
ob_camera = bpy.data.objects.new('Camera', cam_camera)

# ---- transforms, parenting, visibility, modifiers, constraints
ob_sphere.location = (0.0, 0.0, 0.0)
ob_sphere.lineart.crease_threshold = 0.0
ob_lamp.location = (2.232, -2.47, -2.917)
ob_lamp.rotation_euler = (-3.502, -0.5076, -0.293)
ob_lamp.lock_rotations_4d = False
ob_lamp.empty_display_type = 'ARROWS'
ob_lamp.color = (0.0, 0.0, 0.0, 0.0)
ob_lamp.lineart.crease_threshold = 0.0
ob_camera.location = (5.061, -2.789, -4.521)
ob_camera.rotation_euler = (4.013, -0.0812, -2.013)
ob_camera.lock_rotations_4d = False
ob_camera.empty_display_type = 'ARROWS'
ob_camera.color = (0.0, 0.0, 0.0, 0.0)
ob_camera.display_type = 'WIRE'
ob_camera.lineart.crease_threshold = 0.0

# ---- collection membership
col_collection_1.objects.link(ob_sphere)
col_collection_1.objects.link(ob_lamp)
col_collection_1.objects.link(ob_camera)

# ---- scene / render settings (as saved in the file)
scene.camera = ob_camera
scene.frame_start = 1; scene.frame_end = 250; scene.frame_set(1)
scene.render.engine = 'BLENDER_EEVEE_NEXT'
scene.render.dither_intensity = 0.0
scene.cycles.use_denoising = False
scene.cycles.samples = 128
scene.cycles.sampling_pattern = 'TABULATED_SOBOL'
scene.cycles.light_sampling_threshold = 0.0
scene.cycles.use_adaptive_sampling = False
scene.cycles.use_light_tree = False
scene.cycles.blur_glossy = 0.0
scene.cycles.sample_clamp_indirect = 0.0
scene.view_settings.view_transform = 'Standard'
bpy.context.view_layer.update()
